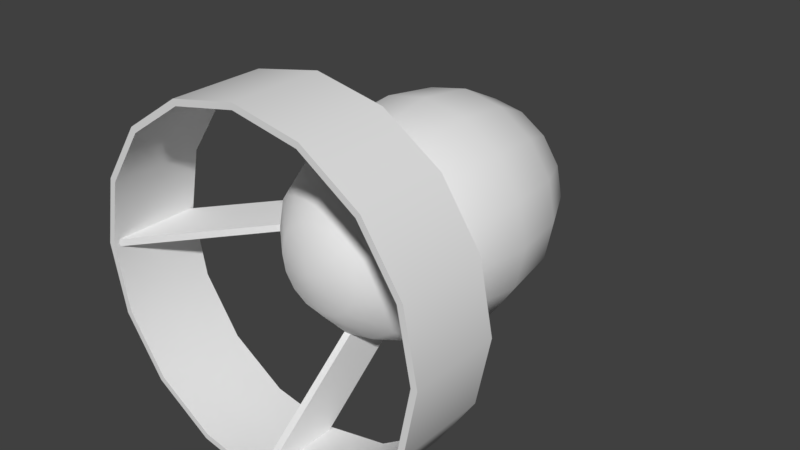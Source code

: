 # Source: PUP_Sonic.blend  (saved by Blender 2.79.0; exported with 4.5.12 LTS)
import bpy
from mathutils import Matrix  # noqa: F401  (used for matrix-valued properties, if any)

bpy.ops.wm.read_factory_settings(use_empty=True)
scene = bpy.context.scene
scene.name = 'Scene'

# ---- collections
col_collection_1 = bpy.data.collections.new('Collection 1'); scene.collection.children.link(col_collection_1)

# ---- world
world_world = bpy.data.worlds.new('World'); scene.world = world_world
world_world.color = (0.05088, 0.05088, 0.05088)
world_world.use_sun_shadow = False
world_world.sun_shadow_jitter_overblur = 0.0
world_world.cycles.sampling_method = 'MANUAL'

# ---- meshes
me_sphere = bpy.data.meshes.new('Sphere')
me_sphere.from_pydata([(-0.01818, -0.3872, 0.4159), (-0.01818, -0.9737, 0.8815), (-0.01818, -0.1284, 0.5426), (-0.01818, -0.5552, 0.8815), (0.01818, -0.3872, 0.4159), (0.01818, -0.9737, 0.8815), (0.01818, -0.1284, 0.5426), (0.01818, -0.5552, 0.8815), (-0.4159, -0.3872, -0.01818), (-0.8815, -0.9737, -0.01818), (-0.5426, -0.1284, -0.01818), (-0.8815, -0.5552, -0.01818), (-0.4159, -0.3872, 0.01818), (-0.8815, -0.9737, 0.01818), (-0.5426, -0.1284, 0.01818), (-0.8815, -0.5552, 0.01818), (0.01818, -0.3872, -0.4159), (0.01818, -0.9737, -0.8815), (0.01818, -0.1284, -0.5426), (0.01818, -0.5552, -0.8815), (-0.01818, -0.3872, -0.4159), (-0.01818, -0.9737, -0.8815), (-0.01818, -0.1284, -0.5426), (-0.01818, -0.5552, -0.8815), (0.4159, -0.3872, 0.01818), (0.8815, -0.9737, 0.01818), (0.5426, -0.1284, 0.01818), (0.8815, -0.5552, 0.01818), (0.4159, -0.3872, -0.01818), (0.8815, -0.9737, -0.01818), (0.5426, -0.1284, -0.01818), (0.8815, -0.5552, -0.01818), (-0.01818, -0.3872, 0.4159), (-0.01818, -0.9737, 0.8815), (-0.01818, -0.5552, 0.8815), (-0.01818, -0.1284, 0.5426), (0.01818, -0.5552, 0.8815), (0.01818, -0.1284, 0.5426), (0.01818, -0.9737, 0.8815), (0.01818, -0.3872, 0.4159), (-0.4159, -0.3872, -0.01818), (-0.8815, -0.9737, -0.01818), (-0.8815, -0.5552, -0.01818), (-0.5426, -0.1284, -0.01818), (-0.8815, -0.5552, 0.01818), (-0.5426, -0.1284, 0.01818), (-0.8815, -0.9737, 0.01818), (-0.4159, -0.3872, 0.01818), (0.01818, -0.3872, -0.4159), (0.01818, -0.9737, -0.8815), (0.01818, -0.5552, -0.8815), (0.01818, -0.1284, -0.5426), (-0.01818, -0.5552, -0.8815), (-0.01818, -0.1284, -0.5426), (-0.01818, -0.9737, -0.8815), (-0.01818, -0.3872, -0.4159), (0.4159, -0.3872, 0.01818), (0.8815, -0.9737, 0.01818), (0.8815, -0.5552, 0.01818), (0.5426, -0.1284, 0.01818), (0.8815, -0.5552, -0.01818), (0.5426, -0.1284, -0.01818), (0.8815, -0.9737, -0.01818), (0.4159, -0.3872, -0.01818), (-4e-08, -0.9992, -0.9134), (-4e-08, -0.5278, -0.9134), (0.3495, -0.9992, -0.8439), (0.3495, -0.5278, -0.8439), (0.6459, -0.9992, -0.6459), (0.6459, -0.5278, -0.6459), (0.8439, -0.9992, -0.3495), (0.8439, -0.5278, -0.3495), (0.9134, -0.9992, -5.146e-08), (0.9134, -0.5278, 1.119e-07), (0.8439, -0.9992, 0.3495), (0.8439, -0.5278, 0.3495), (0.6459, -0.9992, 0.6459), (0.6459, -0.5278, 0.6459), (0.3495, -0.9992, 0.8439), (0.3495, -0.5278, 0.8439), (9.792e-08, -0.9992, 0.9134), (9.792e-08, -0.5278, 0.9134), (-0.3495, -0.9992, 0.8439), (-0.3495, -0.5278, 0.8439), (-0.6459, -0.9992, 0.6459), (-0.6459, -0.5278, 0.6459), (-0.8439, -0.9992, 0.3495), (-0.8439, -0.5278, 0.3495), (-0.9134, -0.9992, -1.059e-07), (-0.9134, -0.5278, 5.743e-08), (-0.8439, -0.9992, -0.3495), (-0.8439, -0.5278, -0.3495), (-0.6459, -0.9992, -0.6459), (-0.6459, -0.5278, -0.6459), (-0.3495, -0.9992, -0.8439), (-0.3495, -0.5278, -0.8439), (-3.676e-08, -0.9992, -0.8815), (-3.676e-08, -0.5278, -0.8815), (0.3373, -0.9992, -0.8144), (0.3373, -0.5278, -0.8144), (0.6233, -0.9992, -0.6233), (0.6233, -0.5278, -0.6233), (0.8144, -0.9992, -0.3373), (0.8144, -0.5278, -0.3373), (0.8815, -0.9992, -4.989e-08), (0.8815, -0.5278, 1.077e-07), (0.8144, -0.9992, 0.3373), (0.8144, -0.5278, 0.3373), (0.6233, -0.9992, 0.6233), (0.6233, -0.5278, 0.6233), (0.3373, -0.9992, 0.8144), (0.3373, -0.5278, 0.8144), (9.634e-08, -0.9992, 0.8815), (9.634e-08, -0.5278, 0.8815), (-0.3373, -0.9992, 0.8144), (-0.3373, -0.5278, 0.8144), (-0.6233, -0.9992, 0.6233), (-0.6233, -0.5278, 0.6233), (-0.8144, -0.9992, 0.3373), (-0.8144, -0.5278, 0.3373), (-0.8815, -0.9992, -1.024e-07), (-0.8815, -0.5278, 5.519e-08), (-0.8144, -0.9992, -0.3373), (-0.8144, -0.5278, -0.3373), (-0.6233, -0.9992, -0.6233), (-0.6233, -0.5278, -0.6233), (-0.3373, -0.9992, -0.8144), (-0.3373, -0.5278, -0.8144), (0.3373, -0.9992, -0.8144), (-3.676e-08, -0.9992, -0.8815), (0.6233, -0.9992, -0.6233), (0.8144, -0.9992, -0.3373), (0.8815, -0.9992, -4.989e-08), (0.8144, -0.9992, 0.3373), (0.6233, -0.9992, 0.6233), (0.3373, -0.9992, 0.8144), (9.634e-08, -0.9992, 0.8815), (-0.3373, -0.9992, 0.8144), (-0.6233, -0.9992, 0.6233), (-0.8144, -0.9992, 0.3373), (-0.8815, -0.9992, -1.024e-07), (-0.8144, -0.9992, -0.3373), (-0.6233, -0.9992, -0.6233), (-0.3373, -0.9992, -0.8144), (0.3495, -0.9992, -0.8439), (-4e-08, -0.9992, -0.9134), (0.6459, -0.9992, -0.6459), (0.8439, -0.9992, -0.3495), (0.9134, -0.9992, -5.146e-08), (0.8439, -0.9992, 0.3495), (0.6459, -0.9992, 0.6459), (0.3495, -0.9992, 0.8439), (9.792e-08, -0.9992, 0.9134), (-0.3495, -0.9992, 0.8439), (-0.6459, -0.9992, 0.6459), (-0.8439, -0.9992, 0.3495), (-0.9134, -0.9992, -1.059e-07), (-0.8439, -0.9992, -0.3495), (-0.6459, -0.9992, -0.6459), (-0.3495, -0.9992, -0.8439), (-4e-08, -0.5278, -0.9134), (0.3495, -0.5278, -0.8439), (0.6459, -0.5278, -0.6459), (0.8439, -0.5278, -0.3495), (0.9134, -0.5278, 1.119e-07), (0.8439, -0.5278, 0.3495), (0.6459, -0.5278, 0.6459), (0.3495, -0.5278, 0.8439), (9.792e-08, -0.5278, 0.9134), (-0.3495, -0.5278, 0.8439), (-0.6459, -0.5278, 0.6459), (-0.8439, -0.5278, 0.3495), (-0.9134, -0.5278, 5.743e-08), (-0.8439, -0.5278, -0.3495), (-0.6459, -0.5278, -0.6459), (-0.3495, -0.5278, -0.8439), (-3.676e-08, -0.5278, -0.8815), (0.3373, -0.5278, -0.8144), (0.6233, -0.5278, -0.6233), (0.8144, -0.5278, -0.3373), (0.8815, -0.5278, 1.077e-07), (0.8144, -0.5278, 0.3373), (0.6233, -0.5278, 0.6233), (0.3373, -0.5278, 0.8144), (9.634e-08, -0.5278, 0.8815), (-0.3373, -0.5278, 0.8144), (-0.6233, -0.5278, 0.6233), (-0.8144, -0.5278, 0.3373), (-0.8815, -0.5278, 5.519e-08), (-0.8144, -0.5278, -0.3373), (-0.6233, -0.5278, -0.6233), (-0.3373, -0.5278, -0.8144), (-0.2269, 0.9319, 3.534e-08), (-0.4192, 0.7563, 3.534e-08), (-0.5477, 0.4934, 1.767e-08), (-0.5929, 0.1833, -4.65e-10), (-0.5477, -0.1268, -1.767e-08), (-0.4192, -0.3896, -3.534e-08), (-0.2269, -0.5653, -3.534e-08), (-8.952e-08, -0.627, -3.534e-08), (-0.2096, 0.9319, -0.08682), (-0.3873, 0.7563, -0.1604), (-0.506, 0.4934, -0.2096), (-0.5477, 0.1833, -0.2269), (-0.506, -0.1268, -0.2096), (-0.3873, -0.3896, -0.1604), (-0.2096, -0.5653, -0.08682), (-0.1604, 0.9319, -0.1604), (-0.2964, 0.7563, -0.2964), (-0.3873, 0.4934, -0.3873), (-0.4192, 0.1833, -0.4192), (-0.3873, -0.1268, -0.3873), (-0.2964, -0.3896, -0.2964), (-0.1604, -0.5653, -0.1604), (-0.08682, 0.9319, -0.2096), (-0.1604, 0.7563, -0.3873), (-0.2096, 0.4934, -0.506), (-0.2269, 0.1833, -0.5477), (-0.2096, -0.1268, -0.506), (-0.1604, -0.3896, -0.3873), (-0.08682, -0.5653, -0.2096), (-7.749e-08, 0.9319, -0.2269), (-4.215e-08, 0.7563, -0.4192), (-6.814e-09, 0.4934, -0.5477), (-6.814e-09, 0.1833, -0.5929), (-6.814e-09, -0.1268, -0.5477), (-4.215e-08, -0.3896, -0.4192), (-3.332e-08, -0.5653, -0.2269), (-1.238e-07, 0.9936, 1.413e-07), (0.08682, 0.9319, -0.2096), (0.1604, 0.7563, -0.3873), (0.2096, 0.4934, -0.506), (0.2269, 0.1833, -0.5477), (0.2096, -0.1268, -0.506), (0.1604, -0.3896, -0.3873), (0.08682, -0.5653, -0.2096), (0.1604, 0.9319, -0.1604), (0.2964, 0.7563, -0.2964), (0.3873, 0.4934, -0.3873), (0.4192, 0.1833, -0.4192), (0.3873, -0.1268, -0.3873), (0.2964, -0.3896, -0.2964), (0.1604, -0.5653, -0.1604), (0.2096, 0.9319, -0.08682), (0.3873, 0.7563, -0.1604), (0.506, 0.4934, -0.2096), (0.5477, 0.1833, -0.2269), (0.506, -0.1268, -0.2096), (0.3873, -0.3896, -0.1604), (0.2096, -0.5653, -0.08682), (0.2269, 0.9319, 7.067e-08), (0.4192, 0.7563, 1.767e-07), (0.5477, 0.4934, 1.944e-07), (0.5929, 0.1833, 1.928e-07), (0.5477, -0.1268, 1.59e-07), (0.4192, -0.3896, 1.413e-07), (0.2269, -0.5653, 7.067e-08), (0.2096, 0.9319, 0.08682), (0.3873, 0.7563, 0.1604), (0.506, 0.4934, 0.2096), (0.5477, 0.1833, 0.2269), (0.506, -0.1268, 0.2096), (0.3873, -0.3896, 0.1604), (0.2096, -0.5653, 0.08682), (0.1604, 0.9319, 0.1604), (0.2964, 0.7563, 0.2964), (0.3873, 0.4934, 0.3873), (0.4192, 0.1833, 0.4192), (0.3873, -0.1268, 0.3873), (0.2964, -0.3896, 0.2964), (0.1604, -0.5653, 0.1604), (0.08682, 0.9319, 0.2096), (0.1604, 0.7563, 0.3873), (0.2096, 0.4934, 0.506), (0.2269, 0.1833, 0.5477), (0.2096, -0.1268, 0.506), (0.1604, -0.3896, 0.3873), (0.08682, -0.5653, 0.2096), (-1.482e-07, 0.9319, 0.2269), (-2.895e-07, 0.7563, 0.4192), (-3.072e-07, 0.4934, 0.5477), (-3.602e-07, 0.1833, 0.5929), (-3.072e-07, -0.1268, 0.5477), (-2.895e-07, -0.3896, 0.4192), (-2.012e-07, -0.5653, 0.2269), (-0.08682, 0.9319, 0.2096), (-0.1604, 0.7563, 0.3873), (-0.2096, 0.4934, 0.506), (-0.2269, 0.1833, 0.5477), (-0.2096, -0.1268, 0.506), (-0.1604, -0.3896, 0.3873), (-0.08682, -0.5653, 0.2096), (-0.1604, 0.9319, 0.1604), (-0.2964, 0.7563, 0.2964), (-0.3873, 0.4934, 0.3873), (-0.4192, 0.1833, 0.4192), (-0.3873, -0.1268, 0.3873), (-0.2964, -0.3896, 0.2964), (-0.1604, -0.5653, 0.1604), (-0.2096, 0.9319, 0.08682), (-0.3873, 0.7563, 0.1604), (-0.506, 0.4934, 0.2096), (-0.5477, 0.1833, 0.2269), (-0.506, -0.1268, 0.2096), (-0.3873, -0.3896, 0.1604), (-0.2096, -0.5653, 0.08682)], [], [(34, 32, 33), (36, 2, 3), (7, 39, 6), (1, 4, 5), (42, 40, 41), (11, 45, 10), (15, 47, 14), (9, 12, 13), (50, 48, 49), (52, 18, 19), (23, 55, 22), (17, 20, 21), (58, 56, 57), (27, 61, 26), (31, 63, 30), (25, 28, 29), (160, 144, 145), (161, 146, 144), (162, 147, 146), (163, 148, 147), (164, 149, 148), (165, 150, 149), (166, 151, 150), (167, 152, 151), (152, 169, 153), (153, 170, 154), (154, 171, 155), (155, 172, 156), (156, 173, 157), (157, 174, 158), (158, 175, 159), (159, 160, 145), (128, 176, 129), (130, 177, 128), (131, 178, 130), (132, 179, 131), (133, 180, 132), (134, 181, 133), (134, 183, 182), (136, 183, 135), (136, 185, 184), (137, 186, 185), (138, 187, 186), (139, 188, 187), (140, 189, 188), (141, 190, 189), (142, 191, 190), (143, 176, 191), (95, 97, 65), (102, 68, 70), (120, 86, 88), (101, 71, 69), (119, 89, 87), (80, 110, 78), (79, 113, 81), (104, 70, 72), (122, 88, 90), (103, 73, 71), (121, 91, 89), (114, 80, 82), (81, 115, 83), (106, 72, 74), (92, 122, 90), (66, 96, 64), (105, 75, 73), (123, 93, 91), (116, 82, 84), (97, 67, 65), (115, 85, 83), (108, 74, 76), (126, 92, 94), (75, 109, 77), (93, 127, 95), (68, 98, 66), (118, 84, 86), (99, 69, 67), (117, 87, 85), (110, 76, 78), (96, 94, 64), (77, 111, 79), (192, 228, 200), (199, 198, 206), (196, 205, 197), (194, 203, 195), (192, 201, 193), (198, 205, 206), (195, 204, 196), (194, 201, 202), (202, 210, 203), (200, 208, 201), (206, 212, 213), (203, 211, 204), (201, 209, 202), (200, 228, 207), (199, 206, 213), (204, 212, 205), (213, 219, 220), (210, 218, 211), (209, 215, 216), (207, 228, 214), (199, 213, 220), (212, 218, 219), (209, 217, 210), (207, 215, 208), (216, 222, 223), (214, 228, 221), (199, 220, 227), (218, 226, 219), (216, 224, 217), (214, 222, 215), (219, 227, 220), (217, 225, 218), (199, 227, 235), (225, 234, 226), (224, 231, 232), (222, 229, 230), (226, 235, 227), (225, 232, 233), (222, 231, 223), (221, 228, 229), (230, 236, 237), (235, 241, 242), (232, 240, 233), (230, 238, 231), (229, 228, 236), (199, 235, 242), (233, 241, 234), (232, 238, 239), (242, 248, 249), (240, 246, 247), (237, 245, 238), (236, 228, 243), (199, 242, 249), (241, 247, 248), (239, 245, 246), (237, 243, 244), (243, 228, 250), (199, 249, 256), (247, 255, 248), (246, 252, 253), (244, 250, 251), (248, 256, 249), (247, 253, 254), (244, 252, 245), (255, 261, 262), (253, 259, 260), (250, 258, 251), (256, 262, 263), (253, 261, 254), (251, 259, 252), (250, 228, 257), (199, 256, 263), (262, 270, 263), (261, 267, 268), (259, 265, 266), (257, 228, 264), (199, 263, 270), (262, 268, 269), (260, 266, 267), (258, 264, 265), (267, 275, 268), (265, 273, 266), (264, 228, 271), (199, 270, 277), (268, 276, 269), (266, 274, 267), (265, 271, 272), (270, 276, 277), (199, 277, 284), (276, 282, 283), (273, 281, 274), (272, 278, 279), (276, 284, 277), (274, 282, 275), (272, 280, 273), (271, 228, 278), (280, 288, 281), (279, 285, 286), (284, 290, 291), (281, 289, 282), (279, 287, 280), (278, 228, 285), (199, 284, 291), (282, 290, 283), (291, 297, 298), (288, 296, 289), (287, 293, 294), (285, 228, 292), (199, 291, 298), (290, 296, 297), (288, 294, 295), (286, 292, 293), (293, 301, 294), (292, 228, 299), (199, 298, 305), (297, 303, 304), (294, 302, 295), (293, 299, 300), (298, 304, 305), (295, 303, 296), (199, 305, 198), (303, 197, 304), (302, 194, 195), (300, 192, 193), (304, 198, 305), (302, 196, 303), (301, 193, 194), (299, 228, 192), (34, 35, 32), (36, 37, 2), (7, 38, 39), (1, 0, 4), (42, 43, 40), (11, 44, 45), (15, 46, 47), (9, 8, 12), (50, 51, 48), (52, 53, 18), (23, 54, 55), (17, 16, 20), (58, 59, 56), (27, 60, 61), (31, 62, 63), (25, 24, 28), (160, 161, 144), (161, 162, 146), (162, 163, 147), (163, 164, 148), (164, 165, 149), (165, 166, 150), (166, 167, 151), (167, 168, 152), (152, 168, 169), (153, 169, 170), (154, 170, 171), (155, 171, 172), (156, 172, 173), (157, 173, 174), (158, 174, 175), (159, 175, 160), (128, 177, 176), (130, 178, 177), (131, 179, 178), (132, 180, 179), (133, 181, 180), (134, 182, 181), (134, 135, 183), (136, 184, 183), (136, 137, 185), (137, 138, 186), (138, 139, 187), (139, 140, 188), (140, 141, 189), (141, 142, 190), (142, 143, 191), (143, 129, 176), (95, 127, 97), (102, 100, 68), (120, 118, 86), (101, 103, 71), (119, 121, 89), (80, 112, 110), (79, 111, 113), (104, 102, 70), (122, 120, 88), (103, 105, 73), (121, 123, 91), (114, 112, 80), (81, 113, 115), (106, 104, 72), (92, 124, 122), (66, 98, 96), (105, 107, 75), (123, 125, 93), (116, 114, 82), (97, 99, 67), (115, 117, 85), (108, 106, 74), (126, 124, 92), (75, 107, 109), (93, 125, 127), (68, 100, 98), (118, 116, 84), (99, 101, 69), (117, 119, 87), (110, 108, 76), (96, 126, 94), (77, 109, 111), (196, 204, 205), (194, 202, 203), (192, 200, 201), (198, 197, 205), (195, 203, 204), (194, 193, 201), (202, 209, 210), (200, 207, 208), (206, 205, 212), (203, 210, 211), (201, 208, 209), (204, 211, 212), (213, 212, 219), (210, 217, 218), (209, 208, 215), (212, 211, 218), (209, 216, 217), (207, 214, 215), (216, 215, 222), (218, 225, 226), (216, 223, 224), (214, 221, 222), (219, 226, 227), (217, 224, 225), (225, 233, 234), (224, 223, 231), (222, 221, 229), (226, 234, 235), (225, 224, 232), (222, 230, 231), (230, 229, 236), (235, 234, 241), (232, 239, 240), (230, 237, 238), (233, 240, 241), (232, 231, 238), (242, 241, 248), (240, 239, 246), (237, 244, 245), (241, 240, 247), (239, 238, 245), (237, 236, 243), (247, 254, 255), (246, 245, 252), (244, 243, 250), (248, 255, 256), (247, 246, 253), (244, 251, 252), (255, 254, 261), (253, 252, 259), (250, 257, 258), (256, 255, 262), (253, 260, 261), (251, 258, 259), (262, 269, 270), (261, 260, 267), (259, 258, 265), (262, 261, 268), (260, 259, 266), (258, 257, 264), (267, 274, 275), (265, 272, 273), (268, 275, 276), (266, 273, 274), (265, 264, 271), (270, 269, 276), (276, 275, 282), (273, 280, 281), (272, 271, 278), (276, 283, 284), (274, 281, 282), (272, 279, 280), (280, 287, 288), (279, 278, 285), (284, 283, 290), (281, 288, 289), (279, 286, 287), (282, 289, 290), (291, 290, 297), (288, 295, 296), (287, 286, 293), (290, 289, 296), (288, 287, 294), (286, 285, 292), (293, 300, 301), (297, 296, 303), (294, 301, 302), (293, 292, 299), (298, 297, 304), (295, 302, 303), (303, 196, 197), (302, 301, 194), (300, 299, 192), (304, 197, 198), (302, 195, 196), (301, 300, 193)])
me_sphere.polygons.foreach_set('use_smooth', [True] * 384)
me_sphere.use_remesh_preserve_volume = False
me_sphere.use_remesh_preserve_attributes = False
me_sphere.use_mirror_vertex_groups = False
me_sphere.update()

# ---- objects
ob_sphere = bpy.data.objects.new('Sphere', me_sphere)

# ---- transforms, parenting, visibility, modifiers, constraints
ob_sphere.location = (0.0, 0.0, 0.0)
ob_sphere.lineart.crease_threshold = 0.0

# ---- collection membership
col_collection_1.objects.link(ob_sphere)

# ---- scene / render settings (as saved in the file)
scene.frame_start = 1; scene.frame_end = 250; scene.frame_set(1)
scene.render.engine = 'BLENDER_EEVEE_NEXT'
scene.render.resolution_percentage = 50
scene.render.dither_intensity = 0.0
scene.cycles.use_denoising = False
scene.cycles.samples = 128
scene.cycles.sampling_pattern = 'TABULATED_SOBOL'
scene.cycles.light_sampling_threshold = 0.0
scene.cycles.use_adaptive_sampling = False
scene.cycles.use_light_tree = False
scene.cycles.blur_glossy = 0.0
scene.cycles.sample_clamp_indirect = 0.0
scene.view_settings.view_transform = 'Standard'
bpy.context.view_layer.update()

# ---- added for rendering (the .blend has no active camera and no usable light): camera, sun
cam_auto = bpy.data.cameras.new('AutoCamera')
cam_auto.lens = 50.0
cam_auto.sensor_width = 36.0
cam_auto.clip_end = 1000.0
ob_auto_camera = bpy.data.objects.new('AutoCamera', cam_auto)
scene.collection.objects.link(ob_auto_camera)
ob_auto_camera.location = (3.01882, -3.6254, 2.41505)
ob_auto_camera.rotation_euler = (1.09748, -7.21219e-08, 0.694738)
scene.camera = ob_auto_camera
light_auto_sun = bpy.data.lights.new('AutoSun', 'SUN')
light_auto_sun.energy = 3.0
light_auto_sun.angle = 0.0523599
ob_auto_sun = bpy.data.objects.new('AutoSun', light_auto_sun)
scene.collection.objects.link(ob_auto_sun)
ob_auto_sun.rotation_euler = (0.872665, 0.174533, 0.523599)
bpy.context.view_layer.update()
